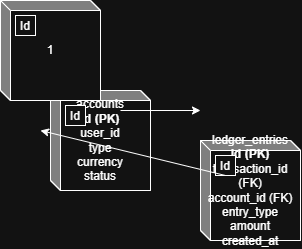

The diagram above was exported from draw.io. Its source (the exported page's mxGraphModel, read from the mxfile embedded in the PNG):
<mxGraphModel dx="1291" dy="1153" grid="1" gridSize="10" guides="1" tooltips="1" connect="1" arrows="1" fold="1" page="1" pageScale="1" pageWidth="850" pageHeight="1100" math="0" shadow="0">
  <root>
    <mxCell id="0" />
    <mxCell id="1" parent="0" />
    <mxCell id="fMzxSUeX5hBGv5oXGs5_-5" parent="1" style="html=1;dashed=0;whiteSpace=wrap;shape=mxgraph.dfd.externalEntity" value="&lt;div&gt;accounts&lt;/div&gt;&lt;div&gt;&lt;b&gt;id (PK)&lt;/b&gt;&lt;/div&gt;&lt;div&gt;user_id&lt;/div&gt;&lt;div&gt;type&lt;/div&gt;&lt;div&gt;currency&lt;/div&gt;&lt;div&gt;status&lt;/div&gt;" vertex="1">
      <mxGeometry height="100" width="100" x="130" y="250" as="geometry" />
    </mxCell>
    <mxCell id="fMzxSUeX5hBGv5oXGs5_-6" parent="fMzxSUeX5hBGv5oXGs5_-5" style="autosize=1;part=1;resizable=0;strokeColor=inherit;fillColor=inherit;gradientColor=inherit;" value="Id" vertex="1">
      <mxGeometry height="20" relative="1" width="20" as="geometry">
        <mxPoint x="15" y="15" as="offset" />
      </mxGeometry>
    </mxCell>
    <mxCell id="fMzxSUeX5hBGv5oXGs5_-7" parent="1" style="html=1;dashed=0;whiteSpace=wrap;shape=mxgraph.dfd.externalEntity" value="1" vertex="1">
      <mxGeometry height="100" width="100" x="80" y="160" as="geometry" />
    </mxCell>
    <mxCell id="fMzxSUeX5hBGv5oXGs5_-8" parent="fMzxSUeX5hBGv5oXGs5_-7" style="autosize=1;part=1;resizable=0;strokeColor=inherit;fillColor=inherit;gradientColor=inherit;" value="Id" vertex="1">
      <mxGeometry height="20" relative="1" width="20" as="geometry">
        <mxPoint x="15" y="15" as="offset" />
      </mxGeometry>
    </mxCell>
    <mxCell id="fMzxSUeX5hBGv5oXGs5_-9" parent="1" style="html=1;dashed=0;whiteSpace=wrap;shape=mxgraph.dfd.externalEntity" value="&lt;div&gt;ledger_entries&lt;/div&gt;&lt;div&gt;&lt;b&gt;id (PK)&lt;/b&gt;&lt;/div&gt;&lt;div&gt;transaction_id (FK)&lt;/div&gt;&lt;div&gt;account_id (FK)&lt;/div&gt;&lt;div&gt;entry_type&lt;/div&gt;&lt;div&gt;amount&lt;/div&gt;&lt;div&gt;created_at&lt;/div&gt;" vertex="1">
      <mxGeometry height="100" width="100" x="280" y="300" as="geometry" />
    </mxCell>
    <mxCell id="fMzxSUeX5hBGv5oXGs5_-10" parent="fMzxSUeX5hBGv5oXGs5_-9" style="autosize=1;part=1;resizable=0;strokeColor=inherit;fillColor=inherit;gradientColor=inherit;" value="Id" vertex="1">
      <mxGeometry height="20" relative="1" width="20" as="geometry">
        <mxPoint x="15" y="15" as="offset" />
      </mxGeometry>
    </mxCell>
    <mxCell id="fMzxSUeX5hBGv5oXGs5_-11" edge="1" parent="1" style="edgeStyle=none;orthogonalLoop=1;jettySize=auto;html=1;rounded=0;" value="">
      <mxGeometry relative="1" width="80" as="geometry">
        <Array as="points" />
        <mxPoint x="200" y="270" as="sourcePoint" />
        <mxPoint x="280" y="270" as="targetPoint" />
      </mxGeometry>
    </mxCell>
    <mxCell id="fMzxSUeX5hBGv5oXGs5_-12" edge="1" parent="1" source="fMzxSUeX5hBGv5oXGs5_-10" style="rounded=0;orthogonalLoop=1;jettySize=auto;html=1;exitX=0.5;exitY=1;exitDx=0;exitDy=0;">
      <mxGeometry relative="1" as="geometry">
        <mxPoint x="120" y="290" as="targetPoint" />
      </mxGeometry>
    </mxCell>
  </root>
</mxGraphModel>